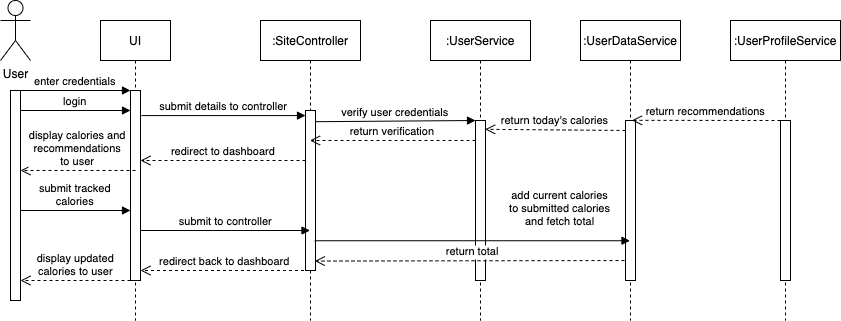

The diagram above was exported from draw.io. Its source (the exported page's mxGraphModel, read from the mxfile embedded in the PNG):
<mxGraphModel dx="1274" dy="758" grid="1" gridSize="10" guides="1" tooltips="1" connect="1" arrows="1" fold="1" page="1" pageScale="1" pageWidth="850" pageHeight="1100" math="0" shadow="0">
  <root>
    <mxCell id="0" />
    <mxCell id="1" parent="0" />
    <mxCell id="3nuBFxr9cyL0pnOWT2aG-1" value="UI" style="shape=umlLifeline;perimeter=lifelinePerimeter;container=1;collapsible=0;recursiveResize=0;rounded=0;shadow=0;strokeWidth=1;" parent="1" vertex="1">
      <mxGeometry x="140" y="80" width="70" height="300" as="geometry" />
    </mxCell>
    <mxCell id="3nuBFxr9cyL0pnOWT2aG-2" value="" style="points=[];perimeter=orthogonalPerimeter;rounded=0;shadow=0;strokeWidth=1;" parent="3nuBFxr9cyL0pnOWT2aG-1" vertex="1">
      <mxGeometry x="30" y="70" width="10" height="190" as="geometry" />
    </mxCell>
    <mxCell id="Kl807r81YuQXhAsHJHzi-6" value="login" style="verticalAlign=bottom;endArrow=block;shadow=0;strokeWidth=1;" edge="1" parent="3nuBFxr9cyL0pnOWT2aG-1">
      <mxGeometry relative="1" as="geometry">
        <mxPoint x="-80" y="90.00000000000011" as="sourcePoint" />
        <mxPoint x="30" y="90" as="targetPoint" />
      </mxGeometry>
    </mxCell>
    <mxCell id="Kl807r81YuQXhAsHJHzi-16" value="display updated&#10;calories to user" style="verticalAlign=bottom;endArrow=open;dashed=1;endSize=8;shadow=0;strokeWidth=1;" edge="1" parent="3nuBFxr9cyL0pnOWT2aG-1">
      <mxGeometry relative="1" as="geometry">
        <mxPoint x="-80" y="259.9999999999999" as="targetPoint" />
        <mxPoint x="30" y="260" as="sourcePoint" />
      </mxGeometry>
    </mxCell>
    <mxCell id="3nuBFxr9cyL0pnOWT2aG-5" value=":SiteController" style="shape=umlLifeline;perimeter=lifelinePerimeter;container=1;collapsible=0;recursiveResize=0;rounded=0;shadow=0;strokeWidth=1;" parent="1" vertex="1">
      <mxGeometry x="300" y="80" width="100" height="300" as="geometry" />
    </mxCell>
    <mxCell id="3nuBFxr9cyL0pnOWT2aG-6" value="" style="points=[];perimeter=orthogonalPerimeter;rounded=0;shadow=0;strokeWidth=1;" parent="3nuBFxr9cyL0pnOWT2aG-5" vertex="1">
      <mxGeometry x="45" y="90" width="10" height="160" as="geometry" />
    </mxCell>
    <mxCell id="Kl807r81YuQXhAsHJHzi-15" value="redirect back to dashboard" style="verticalAlign=bottom;endArrow=open;dashed=1;endSize=8;shadow=0;strokeWidth=1;" edge="1" parent="3nuBFxr9cyL0pnOWT2aG-5" source="3nuBFxr9cyL0pnOWT2aG-5">
      <mxGeometry relative="1" as="geometry">
        <mxPoint x="-120" y="250" as="targetPoint" />
        <mxPoint x="35" y="249.9999999999999" as="sourcePoint" />
      </mxGeometry>
    </mxCell>
    <mxCell id="3nuBFxr9cyL0pnOWT2aG-8" value="submit details to controller" style="verticalAlign=bottom;endArrow=block;shadow=0;strokeWidth=1;exitX=1.1;exitY=0.132;exitDx=0;exitDy=0;exitPerimeter=0;" parent="1" source="3nuBFxr9cyL0pnOWT2aG-2" target="3nuBFxr9cyL0pnOWT2aG-6" edge="1">
      <mxGeometry relative="1" as="geometry">
        <mxPoint x="275" y="160" as="sourcePoint" />
        <mxPoint x="350" y="170" as="targetPoint" />
      </mxGeometry>
    </mxCell>
    <mxCell id="Kl807r81YuQXhAsHJHzi-1" value=":UserService" style="shape=umlLifeline;perimeter=lifelinePerimeter;container=1;collapsible=0;recursiveResize=0;rounded=0;shadow=0;strokeWidth=1;" vertex="1" parent="1">
      <mxGeometry x="470" y="80" width="100" height="300" as="geometry" />
    </mxCell>
    <mxCell id="Kl807r81YuQXhAsHJHzi-2" value="" style="points=[];perimeter=orthogonalPerimeter;rounded=0;shadow=0;strokeWidth=1;" vertex="1" parent="Kl807r81YuQXhAsHJHzi-1">
      <mxGeometry x="45" y="100" width="10" height="160" as="geometry" />
    </mxCell>
    <mxCell id="Kl807r81YuQXhAsHJHzi-7" value="verify user credentials" style="verticalAlign=bottom;endArrow=block;shadow=0;strokeWidth=1;exitX=0.971;exitY=0.07;exitDx=0;exitDy=0;exitPerimeter=0;" edge="1" parent="Kl807r81YuQXhAsHJHzi-1" source="3nuBFxr9cyL0pnOWT2aG-6">
      <mxGeometry relative="1" as="geometry">
        <mxPoint x="-70" y="100" as="sourcePoint" />
        <mxPoint x="45" y="99.99999999999997" as="targetPoint" />
      </mxGeometry>
    </mxCell>
    <mxCell id="Kl807r81YuQXhAsHJHzi-8" value="return verification" style="verticalAlign=bottom;endArrow=open;dashed=1;endSize=8;exitX=0;exitY=0.95;shadow=0;strokeWidth=1;" edge="1" parent="Kl807r81YuQXhAsHJHzi-1" target="3nuBFxr9cyL0pnOWT2aG-5">
      <mxGeometry relative="1" as="geometry">
        <mxPoint x="-80" y="120" as="targetPoint" />
        <mxPoint x="45" y="119.99999999999989" as="sourcePoint" />
      </mxGeometry>
    </mxCell>
    <mxCell id="Kl807r81YuQXhAsHJHzi-3" value="" style="points=[];perimeter=orthogonalPerimeter;rounded=0;shadow=0;strokeWidth=1;" vertex="1" parent="1">
      <mxGeometry x="50" y="150" width="10" height="210" as="geometry" />
    </mxCell>
    <mxCell id="Kl807r81YuQXhAsHJHzi-4" value="User" style="shape=umlActor;verticalLabelPosition=bottom;verticalAlign=top;html=1;outlineConnect=0;" vertex="1" parent="1">
      <mxGeometry x="40" y="60" width="30" height="60" as="geometry" />
    </mxCell>
    <mxCell id="Kl807r81YuQXhAsHJHzi-5" value="enter credentials" style="verticalAlign=bottom;endArrow=block;shadow=0;strokeWidth=1;" edge="1" parent="1">
      <mxGeometry relative="1" as="geometry">
        <mxPoint x="60" y="150.0000000000001" as="sourcePoint" />
        <mxPoint x="170" y="150" as="targetPoint" />
      </mxGeometry>
    </mxCell>
    <mxCell id="Kl807r81YuQXhAsHJHzi-9" value="redirect to dashboard" style="verticalAlign=bottom;endArrow=open;dashed=1;endSize=8;exitX=0;exitY=0.95;shadow=0;strokeWidth=1;" edge="1" parent="1">
      <mxGeometry relative="1" as="geometry">
        <mxPoint x="180" y="219.9999999999999" as="targetPoint" />
        <mxPoint x="345" y="219.9999999999999" as="sourcePoint" />
      </mxGeometry>
    </mxCell>
    <mxCell id="Kl807r81YuQXhAsHJHzi-10" value="display calories and&#10;recommendations&#10;to user" style="verticalAlign=bottom;endArrow=open;dashed=1;endSize=8;exitX=0;exitY=0.95;shadow=0;strokeWidth=1;" edge="1" parent="1">
      <mxGeometry relative="1" as="geometry">
        <mxPoint x="60" y="230" as="targetPoint" />
        <mxPoint x="175" y="229.9999999999999" as="sourcePoint" />
      </mxGeometry>
    </mxCell>
    <mxCell id="Kl807r81YuQXhAsHJHzi-11" value="submit tracked&#10;calories" style="verticalAlign=bottom;endArrow=block;shadow=0;strokeWidth=1;" edge="1" parent="1">
      <mxGeometry relative="1" as="geometry">
        <mxPoint x="60" y="270.0000000000001" as="sourcePoint" />
        <mxPoint x="170" y="270" as="targetPoint" />
      </mxGeometry>
    </mxCell>
    <mxCell id="Kl807r81YuQXhAsHJHzi-12" value="submit to controller" style="verticalAlign=bottom;endArrow=block;shadow=0;strokeWidth=1;" edge="1" parent="1" target="3nuBFxr9cyL0pnOWT2aG-5">
      <mxGeometry relative="1" as="geometry">
        <mxPoint x="180" y="290.0000000000001" as="sourcePoint" />
        <mxPoint x="290" y="290" as="targetPoint" />
      </mxGeometry>
    </mxCell>
    <mxCell id="Kl807r81YuQXhAsHJHzi-14" value="return total" style="verticalAlign=bottom;endArrow=open;dashed=1;endSize=8;shadow=0;strokeWidth=1;entryX=0.928;entryY=0.941;entryDx=0;entryDy=0;entryPerimeter=0;" edge="1" parent="1" target="3nuBFxr9cyL0pnOWT2aG-6">
      <mxGeometry relative="1" as="geometry">
        <mxPoint x="360" y="320" as="targetPoint" />
        <mxPoint x="670" y="320" as="sourcePoint" />
      </mxGeometry>
    </mxCell>
    <mxCell id="Kl807r81YuQXhAsHJHzi-17" value=":UserDataService" style="shape=umlLifeline;perimeter=lifelinePerimeter;container=1;collapsible=0;recursiveResize=0;rounded=0;shadow=0;strokeWidth=1;" vertex="1" parent="1">
      <mxGeometry x="620" y="80" width="100" height="300" as="geometry" />
    </mxCell>
    <mxCell id="Kl807r81YuQXhAsHJHzi-18" value="" style="points=[];perimeter=orthogonalPerimeter;rounded=0;shadow=0;strokeWidth=1;" vertex="1" parent="Kl807r81YuQXhAsHJHzi-17">
      <mxGeometry x="45" y="100" width="10" height="160" as="geometry" />
    </mxCell>
    <mxCell id="Kl807r81YuQXhAsHJHzi-24" value="return today's calories" style="verticalAlign=bottom;endArrow=open;dashed=1;endSize=8;exitX=0;exitY=0.95;shadow=0;strokeWidth=1;entryX=0.962;entryY=0.055;entryDx=0;entryDy=0;entryPerimeter=0;" edge="1" parent="Kl807r81YuQXhAsHJHzi-17" target="Kl807r81YuQXhAsHJHzi-2">
      <mxGeometry relative="1" as="geometry">
        <mxPoint x="-90" y="110" as="targetPoint" />
        <mxPoint x="45" y="109.99999999999989" as="sourcePoint" />
      </mxGeometry>
    </mxCell>
    <mxCell id="Kl807r81YuQXhAsHJHzi-13" value="add current calories&#10;to submitted calories&#10;and fetch total" style="verticalAlign=bottom;endArrow=block;shadow=0;strokeWidth=1;exitX=0.928;exitY=0.814;exitDx=0;exitDy=0;exitPerimeter=0;" edge="1" parent="1" source="3nuBFxr9cyL0pnOWT2aG-6" target="Kl807r81YuQXhAsHJHzi-17">
      <mxGeometry x="0.559" y="10" relative="1" as="geometry">
        <mxPoint x="390" y="300.0000000000001" as="sourcePoint" />
        <mxPoint x="500" y="300" as="targetPoint" />
        <mxPoint as="offset" />
      </mxGeometry>
    </mxCell>
    <mxCell id="Kl807r81YuQXhAsHJHzi-22" value=":UserProfileService" style="shape=umlLifeline;perimeter=lifelinePerimeter;container=1;collapsible=0;recursiveResize=0;rounded=0;shadow=0;strokeWidth=1;" vertex="1" parent="1">
      <mxGeometry x="770" y="80" width="110" height="300" as="geometry" />
    </mxCell>
    <mxCell id="Kl807r81YuQXhAsHJHzi-23" value="" style="points=[];perimeter=orthogonalPerimeter;rounded=0;shadow=0;strokeWidth=1;" vertex="1" parent="Kl807r81YuQXhAsHJHzi-22">
      <mxGeometry x="50" y="100" width="10" height="160" as="geometry" />
    </mxCell>
    <mxCell id="Kl807r81YuQXhAsHJHzi-25" value="return recommendations" style="verticalAlign=bottom;endArrow=open;dashed=1;endSize=8;exitX=0;exitY=0.95;shadow=0;strokeWidth=1;entryX=0.652;entryY=-0.001;entryDx=0;entryDy=0;entryPerimeter=0;" edge="1" parent="Kl807r81YuQXhAsHJHzi-22" target="Kl807r81YuQXhAsHJHzi-18">
      <mxGeometry relative="1" as="geometry">
        <mxPoint x="-90" y="100" as="targetPoint" />
        <mxPoint x="50" y="99.99999999999989" as="sourcePoint" />
      </mxGeometry>
    </mxCell>
  </root>
</mxGraphModel>